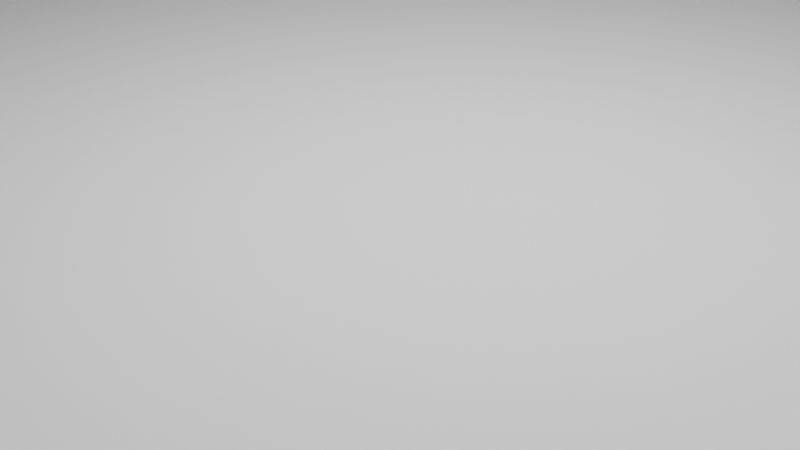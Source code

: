 # Source: cubes-sliding.blend  (saved by Blender 3.0.32; exported with 4.5.12 LTS)
import bpy
from mathutils import Matrix  # noqa: F401  (used for matrix-valued properties, if any)

bpy.ops.wm.read_factory_settings(use_empty=True)
scene = bpy.context.scene
scene.name = 'Scene'

# ---- collections
col_collection = bpy.data.collections.new('Collection'); scene.collection.children.link(col_collection)

# ---- materials (node trees are filled in below, after node groups)
mat_material = bpy.data.materials.new('Material')
mat_material.alpha_threshold = 0.0
mat_material.use_transparent_shadow = False
mat_material.line_color = (0.0, 0.0, 0.0, 1.0)

# ---- material node trees
mat_material.use_nodes = True; mat_material.node_tree.nodes.clear()
_N = mat_material.node_tree.nodes; _L = mat_material.node_tree.links
n0 = _N.new('ShaderNodeOutputMaterial'); n0.name = 'Material Output'; n0.location = (300, 300)
n1 = _N.new('ShaderNodeBsdfPrincipled'); n1.name = 'Principled BSDF'; n1.location = (10, 300)
n1.distribution = 'GGX'
n1.subsurface_method = 'RANDOM_WALK_SKIN'
n1.inputs[2].default_value = 0.4
n1.inputs[3].default_value = 1.45
n1.inputs[27].default_value = (0.0, 0.0, 0.0, 1.0)
n1.inputs[28].default_value = 1.0
_L.new(n1.outputs[0], n0.inputs[0])
n0.is_active_output = True

# ---- world
world_world = bpy.data.worlds.new('World'); scene.world = world_world
world_world.use_nodes = True; world_world.node_tree.nodes.clear()
_N = world_world.node_tree.nodes; _L = world_world.node_tree.links
n0 = _N.new('ShaderNodeOutputWorld'); n0.name = 'World Output'; n0.location = (300, 300)
n1 = _N.new('ShaderNodeBackground'); n1.name = 'Background'; n1.location = (10, 300)
n1.inputs[0].default_value = (0.05088, 0.05088, 0.05088, 1.0)
_L.new(n1.outputs[0], n0.inputs[0])
n0.is_active_output = True
world_world.color = (0.05088, 0.05088, 0.05088)
world_world.use_sun_shadow = False
world_world.sun_shadow_jitter_overblur = 0.0

# ---- cameras
cam_camera = bpy.data.cameras.new('Camera')
cam_camera.clip_end = 100.0
cam_camera.ortho_scale = 7.314

# ---- lights
light_light = bpy.data.lights.new('Light', 'POINT')
light_light.transmission_factor = 0.0
light_light.energy = 5000.0
light_light.shadow_soft_size = 0.1
light_light.shadow_maximum_resolution = 0.006
light_light.use_absolute_resolution = True

# ---- meshes
me_cube = bpy.data.meshes.new('Cube')
me_cube.from_pydata([(1.0, 1.0, 1.0), (1.0, 1.0, -1.0), (1.0, -1.0, 1.0), (1.0, -1.0, -1.0), (-1.0, 1.0, 1.0), (-1.0, 1.0, -1.0), (-1.0, -1.0, 1.0), (-1.0, -1.0, -1.0)], [], [(0, 4, 6, 2), (3, 2, 6, 7), (7, 6, 4, 5), (5, 1, 3, 7), (1, 0, 2, 3), (5, 4, 0, 1)])
_uv = me_cube.uv_layers.new(name='UVMap')
_uv.uv.foreach_set('vector', [0.625, 0.5, 0.875, 0.5, 0.875, 0.75, 0.625, 0.75, 0.375, 0.75, 0.625, 0.75, 0.625, 1.0, 0.375, 1.0, 0.375, 0.0, 0.625, 0.0, 0.625, 0.25, 0.375, 0.25, 0.125, 0.5, 0.375, 0.5, 0.375, 0.75, 0.125, 0.75, 0.375, 0.5, 0.625, 0.5, 0.625, 0.75, 0.375, 0.75, 0.375, 0.25, 0.625, 0.25, 0.625, 0.5, 0.375, 0.5])
me_cube.materials.append(mat_material)
me_cube.use_remesh_preserve_volume = False
me_cube.use_remesh_preserve_attributes = False
me_cube.use_mirror_vertex_groups = False
me_cube.update()
me_plane = bpy.data.meshes.new('Plane')
me_plane.from_pydata([(-14.3, -14.3, 0.0), (14.3, -14.3, 4.906), (-14.3, 14.3, 0.0), (14.3, 14.3, 4.906), (-14.3, 10.75, 0.0), (14.3, 10.75, 4.906), (-14.3, 8.431, 0.0), (14.3, 8.431, 4.906), (0.0, -14.3, 0.0), (0.0, 14.3, 0.0), (0.0, 10.75, 0.0), (0.0, 8.431, 0.0), (12.36, -14.3, 0.0), (12.36, 14.3, 0.0), (12.36, 10.75, 0.0), (12.36, 8.431, 0.0), (13.33, -14.3, 4.906), (13.33, 14.3, 4.906), (13.33, 10.75, 4.906), (13.33, 8.431, 4.906)], [], [(18, 5, 3, 17), (19, 7, 5, 18), (16, 1, 7, 19), (0, 8, 11, 6), (6, 11, 10, 4), (4, 10, 9, 2), (8, 12, 15, 11), (11, 15, 14, 10), (10, 14, 13, 9), (12, 16, 19, 15), (15, 19, 18, 14), (14, 18, 17, 13)])
_uv = me_plane.uv_layers.new(name='UVMap')
_uv.uv.foreach_set('vector', [0.9662, 0.876, 1.0, 0.876, 1.0, 1.0, 0.9662, 1.0, 0.9662, 0.7949, 1.0, 0.7949, 1.0, 0.876, 0.9662, 0.876, 0.9662, 0.0, 1.0, 0.0, 1.0, 0.7949, 0.9662, 0.7949, 0.0, 0.0, 0.5, 0.0, 0.5, 0.7949, 0.0, 0.7949, 0.0, 0.7949, 0.5, 0.7949, 0.5, 0.876, 0.0, 0.876, 0.0, 0.876, 0.5, 0.876, 0.5, 1.0, 0.0, 1.0, 0.5, 0.0, 0.9325, 0.0, 0.9325, 0.7949, 0.5, 0.7949, 0.5, 0.7949, 0.9325, 0.7949, 0.9325, 0.876, 0.5, 0.876, 0.5, 0.876, 0.9325, 0.876, 0.9325, 1.0, 0.5, 1.0, 0.9325, 0.0, 0.9662, 0.0, 0.9662, 0.7949, 0.9325, 0.7949, 0.9325, 0.7949, 0.9662, 0.7949, 0.9662, 0.876, 0.9325, 0.876, 0.9325, 0.876, 0.9662, 0.876, 0.9662, 1.0, 0.9325, 1.0])
me_plane.use_remesh_fix_poles = True
me_plane.use_remesh_preserve_attributes = False
me_plane.update()
me_cube_001 = bpy.data.meshes.new('Cube.001')
me_cube_001.from_pydata([(1.0, 1.0, 1.0), (1.0, 1.0, -1.0), (1.0, -1.0, 1.0), (1.0, -1.0, -1.0), (-1.0, 1.0, 1.0), (-1.0, 1.0, -1.0), (-1.0, -1.0, 1.0), (-1.0, -1.0, -1.0)], [], [(0, 4, 6, 2), (3, 2, 6, 7), (7, 6, 4, 5), (5, 1, 3, 7), (1, 0, 2, 3), (5, 4, 0, 1)])
_uv = me_cube_001.uv_layers.new(name='UVMap')
_uv.uv.foreach_set('vector', [0.625, 0.5, 0.875, 0.5, 0.875, 0.75, 0.625, 0.75, 0.375, 0.75, 0.625, 0.75, 0.625, 1.0, 0.375, 1.0, 0.375, 0.0, 0.625, 0.0, 0.625, 0.25, 0.375, 0.25, 0.125, 0.5, 0.375, 0.5, 0.375, 0.75, 0.125, 0.75, 0.375, 0.5, 0.625, 0.5, 0.625, 0.75, 0.375, 0.75, 0.375, 0.25, 0.625, 0.25, 0.625, 0.5, 0.375, 0.5])
me_cube_001.materials.append(mat_material)
me_cube_001.use_remesh_preserve_volume = False
me_cube_001.use_remesh_preserve_attributes = False
me_cube_001.use_mirror_vertex_groups = False
me_cube_001.update()
me_cube_002 = bpy.data.meshes.new('Cube.002')
me_cube_002.from_pydata([(1.0, 1.0, 1.0), (1.0, 1.0, -1.0), (1.0, -1.0, 1.0), (1.0, -1.0, -1.0), (-1.0, 1.0, 1.0), (-1.0, 1.0, -1.0), (-1.0, -1.0, 1.0), (-1.0, -1.0, -1.0)], [], [(0, 4, 6, 2), (3, 2, 6, 7), (7, 6, 4, 5), (5, 1, 3, 7), (1, 0, 2, 3), (5, 4, 0, 1)])
_uv = me_cube_002.uv_layers.new(name='UVMap')
_uv.uv.foreach_set('vector', [0.625, 0.5, 0.875, 0.5, 0.875, 0.75, 0.625, 0.75, 0.375, 0.75, 0.625, 0.75, 0.625, 1.0, 0.375, 1.0, 0.375, 0.0, 0.625, 0.0, 0.625, 0.25, 0.375, 0.25, 0.125, 0.5, 0.375, 0.5, 0.375, 0.75, 0.125, 0.75, 0.375, 0.5, 0.625, 0.5, 0.625, 0.75, 0.375, 0.75, 0.375, 0.25, 0.625, 0.25, 0.625, 0.5, 0.375, 0.5])
me_cube_002.materials.append(mat_material)
me_cube_002.use_remesh_preserve_volume = False
me_cube_002.use_remesh_preserve_attributes = False
me_cube_002.use_mirror_vertex_groups = False
me_cube_002.update()
me_cube_003 = bpy.data.meshes.new('Cube.003')
me_cube_003.from_pydata([(1.0, 1.0, 1.0), (1.0, 1.0, -1.0), (1.0, -1.0, 1.0), (1.0, -1.0, -1.0), (-1.0, 1.0, 1.0), (-1.0, 1.0, -1.0), (-1.0, -1.0, 1.0), (-1.0, -1.0, -1.0)], [], [(0, 4, 6, 2), (3, 2, 6, 7), (7, 6, 4, 5), (5, 1, 3, 7), (1, 0, 2, 3), (5, 4, 0, 1)])
_uv = me_cube_003.uv_layers.new(name='UVMap')
_uv.uv.foreach_set('vector', [0.625, 0.5, 0.875, 0.5, 0.875, 0.75, 0.625, 0.75, 0.375, 0.75, 0.625, 0.75, 0.625, 1.0, 0.375, 1.0, 0.375, 0.0, 0.625, 0.0, 0.625, 0.25, 0.375, 0.25, 0.125, 0.5, 0.375, 0.5, 0.375, 0.75, 0.125, 0.75, 0.375, 0.5, 0.625, 0.5, 0.625, 0.75, 0.375, 0.75, 0.375, 0.25, 0.625, 0.25, 0.625, 0.5, 0.375, 0.5])
me_cube_003.materials.append(mat_material)
me_cube_003.use_remesh_preserve_volume = False
me_cube_003.use_remesh_preserve_attributes = False
me_cube_003.use_mirror_vertex_groups = False
me_cube_003.update()
me_cube_004 = bpy.data.meshes.new('Cube.004')
me_cube_004.from_pydata([(1.0, 1.0, 1.0), (1.0, 1.0, -1.0), (1.0, -1.0, 1.0), (1.0, -1.0, -1.0), (-1.0, 1.0, 1.0), (-1.0, 1.0, -1.0), (-1.0, -1.0, 1.0), (-1.0, -1.0, -1.0)], [], [(0, 4, 6, 2), (3, 2, 6, 7), (7, 6, 4, 5), (5, 1, 3, 7), (1, 0, 2, 3), (5, 4, 0, 1)])
_uv = me_cube_004.uv_layers.new(name='UVMap')
_uv.uv.foreach_set('vector', [0.625, 0.5, 0.875, 0.5, 0.875, 0.75, 0.625, 0.75, 0.375, 0.75, 0.625, 0.75, 0.625, 1.0, 0.375, 1.0, 0.375, 0.0, 0.625, 0.0, 0.625, 0.25, 0.375, 0.25, 0.125, 0.5, 0.375, 0.5, 0.375, 0.75, 0.125, 0.75, 0.375, 0.5, 0.625, 0.5, 0.625, 0.75, 0.375, 0.75, 0.375, 0.25, 0.625, 0.25, 0.625, 0.5, 0.375, 0.5])
me_cube_004.materials.append(mat_material)
me_cube_004.use_remesh_preserve_volume = False
me_cube_004.use_remesh_preserve_attributes = False
me_cube_004.use_mirror_vertex_groups = False
me_cube_004.update()
me_cube_005 = bpy.data.meshes.new('Cube.005')
me_cube_005.from_pydata([(1.0, 1.0, 1.0), (1.0, 1.0, -1.0), (1.0, -1.0, 1.0), (1.0, -1.0, -1.0), (-1.0, 1.0, 1.0), (-1.0, 1.0, -1.0), (-1.0, -1.0, 1.0), (-1.0, -1.0, -1.0)], [], [(0, 4, 6, 2), (3, 2, 6, 7), (7, 6, 4, 5), (5, 1, 3, 7), (1, 0, 2, 3), (5, 4, 0, 1)])
_uv = me_cube_005.uv_layers.new(name='UVMap')
_uv.uv.foreach_set('vector', [0.625, 0.5, 0.875, 0.5, 0.875, 0.75, 0.625, 0.75, 0.375, 0.75, 0.625, 0.75, 0.625, 1.0, 0.375, 1.0, 0.375, 0.0, 0.625, 0.0, 0.625, 0.25, 0.375, 0.25, 0.125, 0.5, 0.375, 0.5, 0.375, 0.75, 0.125, 0.75, 0.375, 0.5, 0.625, 0.5, 0.625, 0.75, 0.375, 0.75, 0.375, 0.25, 0.625, 0.25, 0.625, 0.5, 0.375, 0.5])
me_cube_005.materials.append(mat_material)
me_cube_005.use_remesh_preserve_volume = False
me_cube_005.use_remesh_preserve_attributes = False
me_cube_005.use_mirror_vertex_groups = False
me_cube_005.update()
me_cube_006 = bpy.data.meshes.new('Cube.006')
me_cube_006.from_pydata([(1.0, 1.0, 1.0), (1.0, 1.0, -1.0), (1.0, -1.0, 1.0), (1.0, -1.0, -1.0), (-1.0, 1.0, 1.0), (-1.0, 1.0, -1.0), (-1.0, -1.0, 1.0), (-1.0, -1.0, -1.0)], [], [(0, 4, 6, 2), (3, 2, 6, 7), (7, 6, 4, 5), (5, 1, 3, 7), (1, 0, 2, 3), (5, 4, 0, 1)])
_uv = me_cube_006.uv_layers.new(name='UVMap')
_uv.uv.foreach_set('vector', [0.625, 0.5, 0.875, 0.5, 0.875, 0.75, 0.625, 0.75, 0.375, 0.75, 0.625, 0.75, 0.625, 1.0, 0.375, 1.0, 0.375, 0.0, 0.625, 0.0, 0.625, 0.25, 0.375, 0.25, 0.125, 0.5, 0.375, 0.5, 0.375, 0.75, 0.125, 0.75, 0.375, 0.5, 0.625, 0.5, 0.625, 0.75, 0.375, 0.75, 0.375, 0.25, 0.625, 0.25, 0.625, 0.5, 0.375, 0.5])
me_cube_006.materials.append(mat_material)
me_cube_006.use_remesh_preserve_volume = False
me_cube_006.use_remesh_preserve_attributes = False
me_cube_006.use_mirror_vertex_groups = False
me_cube_006.update()
me_cube_007 = bpy.data.meshes.new('Cube.007')
me_cube_007.from_pydata([(1.0, 1.0, 1.0), (1.0, 1.0, -1.0), (1.0, -1.0, 1.0), (1.0, -1.0, -1.0), (-1.0, 1.0, 1.0), (-1.0, 1.0, -1.0), (-1.0, -1.0, 1.0), (-1.0, -1.0, -1.0)], [], [(0, 4, 6, 2), (3, 2, 6, 7), (7, 6, 4, 5), (5, 1, 3, 7), (1, 0, 2, 3), (5, 4, 0, 1)])
_uv = me_cube_007.uv_layers.new(name='UVMap')
_uv.uv.foreach_set('vector', [0.625, 0.5, 0.875, 0.5, 0.875, 0.75, 0.625, 0.75, 0.375, 0.75, 0.625, 0.75, 0.625, 1.0, 0.375, 1.0, 0.375, 0.0, 0.625, 0.0, 0.625, 0.25, 0.375, 0.25, 0.125, 0.5, 0.375, 0.5, 0.375, 0.75, 0.125, 0.75, 0.375, 0.5, 0.625, 0.5, 0.625, 0.75, 0.375, 0.75, 0.375, 0.25, 0.625, 0.25, 0.625, 0.5, 0.375, 0.5])
me_cube_007.materials.append(mat_material)
me_cube_007.use_remesh_preserve_volume = False
me_cube_007.use_remesh_preserve_attributes = False
me_cube_007.use_mirror_vertex_groups = False
me_cube_007.update()
me_cube_008 = bpy.data.meshes.new('Cube.008')
me_cube_008.from_pydata([(1.0, 1.0, 1.0), (1.0, 1.0, -1.0), (1.0, -1.0, 1.0), (1.0, -1.0, -1.0), (-1.0, 1.0, 1.0), (-1.0, 1.0, -1.0), (-1.0, -1.0, 1.0), (-1.0, -1.0, -1.0)], [], [(0, 4, 6, 2), (3, 2, 6, 7), (7, 6, 4, 5), (5, 1, 3, 7), (1, 0, 2, 3), (5, 4, 0, 1)])
_uv = me_cube_008.uv_layers.new(name='UVMap')
_uv.uv.foreach_set('vector', [0.625, 0.5, 0.875, 0.5, 0.875, 0.75, 0.625, 0.75, 0.375, 0.75, 0.625, 0.75, 0.625, 1.0, 0.375, 1.0, 0.375, 0.0, 0.625, 0.0, 0.625, 0.25, 0.375, 0.25, 0.125, 0.5, 0.375, 0.5, 0.375, 0.75, 0.125, 0.75, 0.375, 0.5, 0.625, 0.5, 0.625, 0.75, 0.375, 0.75, 0.375, 0.25, 0.625, 0.25, 0.625, 0.5, 0.375, 0.5])
me_cube_008.materials.append(mat_material)
me_cube_008.use_remesh_preserve_volume = False
me_cube_008.use_remesh_preserve_attributes = False
me_cube_008.use_mirror_vertex_groups = False
me_cube_008.update()
me_cube_009 = bpy.data.meshes.new('Cube.009')
me_cube_009.from_pydata([(1.0, 1.0, 1.0), (1.0, 1.0, -1.0), (1.0, -1.0, 1.0), (1.0, -1.0, -1.0), (-1.0, 1.0, 1.0), (-1.0, 1.0, -1.0), (-1.0, -1.0, 1.0), (-1.0, -1.0, -1.0)], [], [(0, 4, 6, 2), (3, 2, 6, 7), (7, 6, 4, 5), (5, 1, 3, 7), (1, 0, 2, 3), (5, 4, 0, 1)])
_uv = me_cube_009.uv_layers.new(name='UVMap')
_uv.uv.foreach_set('vector', [0.625, 0.5, 0.875, 0.5, 0.875, 0.75, 0.625, 0.75, 0.375, 0.75, 0.625, 0.75, 0.625, 1.0, 0.375, 1.0, 0.375, 0.0, 0.625, 0.0, 0.625, 0.25, 0.375, 0.25, 0.125, 0.5, 0.375, 0.5, 0.375, 0.75, 0.125, 0.75, 0.375, 0.5, 0.625, 0.5, 0.625, 0.75, 0.375, 0.75, 0.375, 0.25, 0.625, 0.25, 0.625, 0.5, 0.375, 0.5])
me_cube_009.materials.append(mat_material)
me_cube_009.use_remesh_preserve_volume = False
me_cube_009.use_remesh_preserve_attributes = False
me_cube_009.use_mirror_vertex_groups = False
me_cube_009.update()
me_cube_010 = bpy.data.meshes.new('Cube.010')
me_cube_010.from_pydata([(1.0, 1.0, 1.0), (1.0, 1.0, -1.0), (1.0, -1.0, 1.0), (1.0, -1.0, -1.0), (-1.0, 1.0, 1.0), (-1.0, 1.0, -1.0), (-1.0, -1.0, 1.0), (-1.0, -1.0, -1.0)], [], [(0, 4, 6, 2), (3, 2, 6, 7), (7, 6, 4, 5), (5, 1, 3, 7), (1, 0, 2, 3), (5, 4, 0, 1)])
_uv = me_cube_010.uv_layers.new(name='UVMap')
_uv.uv.foreach_set('vector', [0.625, 0.5, 0.875, 0.5, 0.875, 0.75, 0.625, 0.75, 0.375, 0.75, 0.625, 0.75, 0.625, 1.0, 0.375, 1.0, 0.375, 0.0, 0.625, 0.0, 0.625, 0.25, 0.375, 0.25, 0.125, 0.5, 0.375, 0.5, 0.375, 0.75, 0.125, 0.75, 0.375, 0.5, 0.625, 0.5, 0.625, 0.75, 0.375, 0.75, 0.375, 0.25, 0.625, 0.25, 0.625, 0.5, 0.375, 0.5])
me_cube_010.materials.append(mat_material)
me_cube_010.use_remesh_preserve_volume = False
me_cube_010.use_remesh_preserve_attributes = False
me_cube_010.use_mirror_vertex_groups = False
me_cube_010.update()
me_cube_011 = bpy.data.meshes.new('Cube.011')
me_cube_011.from_pydata([(1.0, 1.0, 1.0), (1.0, 1.0, -1.0), (1.0, -1.0, 1.0), (1.0, -1.0, -1.0), (-1.0, 1.0, 1.0), (-1.0, 1.0, -1.0), (-1.0, -1.0, 1.0), (-1.0, -1.0, -1.0)], [], [(0, 4, 6, 2), (3, 2, 6, 7), (7, 6, 4, 5), (5, 1, 3, 7), (1, 0, 2, 3), (5, 4, 0, 1)])
_uv = me_cube_011.uv_layers.new(name='UVMap')
_uv.uv.foreach_set('vector', [0.625, 0.5, 0.875, 0.5, 0.875, 0.75, 0.625, 0.75, 0.375, 0.75, 0.625, 0.75, 0.625, 1.0, 0.375, 1.0, 0.375, 0.0, 0.625, 0.0, 0.625, 0.25, 0.375, 0.25, 0.125, 0.5, 0.375, 0.5, 0.375, 0.75, 0.125, 0.75, 0.375, 0.5, 0.625, 0.5, 0.625, 0.75, 0.375, 0.75, 0.375, 0.25, 0.625, 0.25, 0.625, 0.5, 0.375, 0.5])
me_cube_011.materials.append(mat_material)
me_cube_011.use_remesh_preserve_volume = False
me_cube_011.use_remesh_preserve_attributes = False
me_cube_011.use_mirror_vertex_groups = False
me_cube_011.update()
me_cube_012 = bpy.data.meshes.new('Cube.012')
me_cube_012.from_pydata([(1.0, 1.0, 1.0), (1.0, 1.0, -1.0), (1.0, -1.0, 1.0), (1.0, -1.0, -1.0), (-1.0, 1.0, 1.0), (-1.0, 1.0, -1.0), (-1.0, -1.0, 1.0), (-1.0, -1.0, -1.0)], [], [(0, 4, 6, 2), (3, 2, 6, 7), (7, 6, 4, 5), (5, 1, 3, 7), (1, 0, 2, 3), (5, 4, 0, 1)])
_uv = me_cube_012.uv_layers.new(name='UVMap')
_uv.uv.foreach_set('vector', [0.625, 0.5, 0.875, 0.5, 0.875, 0.75, 0.625, 0.75, 0.375, 0.75, 0.625, 0.75, 0.625, 1.0, 0.375, 1.0, 0.375, 0.0, 0.625, 0.0, 0.625, 0.25, 0.375, 0.25, 0.125, 0.5, 0.375, 0.5, 0.375, 0.75, 0.125, 0.75, 0.375, 0.5, 0.625, 0.5, 0.625, 0.75, 0.375, 0.75, 0.375, 0.25, 0.625, 0.25, 0.625, 0.5, 0.375, 0.5])
me_cube_012.materials.append(mat_material)
me_cube_012.use_remesh_preserve_volume = False
me_cube_012.use_remesh_preserve_attributes = False
me_cube_012.use_mirror_vertex_groups = False
me_cube_012.update()
me_cube_013 = bpy.data.meshes.new('Cube.013')
me_cube_013.from_pydata([(1.0, 1.0, 1.0), (1.0, 1.0, -1.0), (1.0, -1.0, 1.0), (1.0, -1.0, -1.0), (-1.0, 1.0, 1.0), (-1.0, 1.0, -1.0), (-1.0, -1.0, 1.0), (-1.0, -1.0, -1.0)], [], [(0, 4, 6, 2), (3, 2, 6, 7), (7, 6, 4, 5), (5, 1, 3, 7), (1, 0, 2, 3), (5, 4, 0, 1)])
_uv = me_cube_013.uv_layers.new(name='UVMap')
_uv.uv.foreach_set('vector', [0.625, 0.5, 0.875, 0.5, 0.875, 0.75, 0.625, 0.75, 0.375, 0.75, 0.625, 0.75, 0.625, 1.0, 0.375, 1.0, 0.375, 0.0, 0.625, 0.0, 0.625, 0.25, 0.375, 0.25, 0.125, 0.5, 0.375, 0.5, 0.375, 0.75, 0.125, 0.75, 0.375, 0.5, 0.625, 0.5, 0.625, 0.75, 0.375, 0.75, 0.375, 0.25, 0.625, 0.25, 0.625, 0.5, 0.375, 0.5])
me_cube_013.materials.append(mat_material)
me_cube_013.use_remesh_preserve_volume = False
me_cube_013.use_remesh_preserve_attributes = False
me_cube_013.use_mirror_vertex_groups = False
me_cube_013.update()
me_cube_014 = bpy.data.meshes.new('Cube.014')
me_cube_014.from_pydata([(1.0, 1.0, 1.0), (1.0, 1.0, -1.0), (1.0, -1.0, 1.0), (1.0, -1.0, -1.0), (-1.0, 1.0, 1.0), (-1.0, 1.0, -1.0), (-1.0, -1.0, 1.0), (-1.0, -1.0, -1.0)], [], [(0, 4, 6, 2), (3, 2, 6, 7), (7, 6, 4, 5), (5, 1, 3, 7), (1, 0, 2, 3), (5, 4, 0, 1)])
_uv = me_cube_014.uv_layers.new(name='UVMap')
_uv.uv.foreach_set('vector', [0.625, 0.5, 0.875, 0.5, 0.875, 0.75, 0.625, 0.75, 0.375, 0.75, 0.625, 0.75, 0.625, 1.0, 0.375, 1.0, 0.375, 0.0, 0.625, 0.0, 0.625, 0.25, 0.375, 0.25, 0.125, 0.5, 0.375, 0.5, 0.375, 0.75, 0.125, 0.75, 0.375, 0.5, 0.625, 0.5, 0.625, 0.75, 0.375, 0.75, 0.375, 0.25, 0.625, 0.25, 0.625, 0.5, 0.375, 0.5])
me_cube_014.materials.append(mat_material)
me_cube_014.use_remesh_preserve_volume = False
me_cube_014.use_remesh_preserve_attributes = False
me_cube_014.use_mirror_vertex_groups = False
me_cube_014.update()
me_cube_015 = bpy.data.meshes.new('Cube.015')
me_cube_015.from_pydata([(1.0, 1.0, 1.0), (1.0, 1.0, -1.0), (1.0, -1.0, 1.0), (1.0, -1.0, -1.0), (-1.0, 1.0, 1.0), (-1.0, 1.0, -1.0), (-1.0, -1.0, 1.0), (-1.0, -1.0, -1.0)], [], [(0, 4, 6, 2), (3, 2, 6, 7), (7, 6, 4, 5), (5, 1, 3, 7), (1, 0, 2, 3), (5, 4, 0, 1)])
_uv = me_cube_015.uv_layers.new(name='UVMap')
_uv.uv.foreach_set('vector', [0.625, 0.5, 0.875, 0.5, 0.875, 0.75, 0.625, 0.75, 0.375, 0.75, 0.625, 0.75, 0.625, 1.0, 0.375, 1.0, 0.375, 0.0, 0.625, 0.0, 0.625, 0.25, 0.375, 0.25, 0.125, 0.5, 0.375, 0.5, 0.375, 0.75, 0.125, 0.75, 0.375, 0.5, 0.625, 0.5, 0.625, 0.75, 0.375, 0.75, 0.375, 0.25, 0.625, 0.25, 0.625, 0.5, 0.375, 0.5])
me_cube_015.materials.append(mat_material)
me_cube_015.use_remesh_preserve_volume = False
me_cube_015.use_remesh_preserve_attributes = False
me_cube_015.use_mirror_vertex_groups = False
me_cube_015.update()
me_cube_016 = bpy.data.meshes.new('Cube.016')
me_cube_016.from_pydata([(1.0, 1.0, 1.0), (1.0, 1.0, -1.0), (1.0, -1.0, 1.0), (1.0, -1.0, -1.0), (-1.0, 1.0, 1.0), (-1.0, 1.0, -1.0), (-1.0, -1.0, 1.0), (-1.0, -1.0, -1.0)], [], [(0, 4, 6, 2), (3, 2, 6, 7), (7, 6, 4, 5), (5, 1, 3, 7), (1, 0, 2, 3), (5, 4, 0, 1)])
_uv = me_cube_016.uv_layers.new(name='UVMap')
_uv.uv.foreach_set('vector', [0.625, 0.5, 0.875, 0.5, 0.875, 0.75, 0.625, 0.75, 0.375, 0.75, 0.625, 0.75, 0.625, 1.0, 0.375, 1.0, 0.375, 0.0, 0.625, 0.0, 0.625, 0.25, 0.375, 0.25, 0.125, 0.5, 0.375, 0.5, 0.375, 0.75, 0.125, 0.75, 0.375, 0.5, 0.625, 0.5, 0.625, 0.75, 0.375, 0.75, 0.375, 0.25, 0.625, 0.25, 0.625, 0.5, 0.375, 0.5])
me_cube_016.materials.append(mat_material)
me_cube_016.use_remesh_preserve_volume = False
me_cube_016.use_remesh_preserve_attributes = False
me_cube_016.use_mirror_vertex_groups = False
me_cube_016.update()
me_cube_017 = bpy.data.meshes.new('Cube.017')
me_cube_017.from_pydata([(1.0, 1.0, 1.0), (1.0, 1.0, -1.0), (1.0, -1.0, 1.0), (1.0, -1.0, -1.0), (-1.0, 1.0, 1.0), (-1.0, 1.0, -1.0), (-1.0, -1.0, 1.0), (-1.0, -1.0, -1.0)], [], [(0, 4, 6, 2), (3, 2, 6, 7), (7, 6, 4, 5), (5, 1, 3, 7), (1, 0, 2, 3), (5, 4, 0, 1)])
_uv = me_cube_017.uv_layers.new(name='UVMap')
_uv.uv.foreach_set('vector', [0.625, 0.5, 0.875, 0.5, 0.875, 0.75, 0.625, 0.75, 0.375, 0.75, 0.625, 0.75, 0.625, 1.0, 0.375, 1.0, 0.375, 0.0, 0.625, 0.0, 0.625, 0.25, 0.375, 0.25, 0.125, 0.5, 0.375, 0.5, 0.375, 0.75, 0.125, 0.75, 0.375, 0.5, 0.625, 0.5, 0.625, 0.75, 0.375, 0.75, 0.375, 0.25, 0.625, 0.25, 0.625, 0.5, 0.375, 0.5])
me_cube_017.materials.append(mat_material)
me_cube_017.use_remesh_preserve_volume = False
me_cube_017.use_remesh_preserve_attributes = False
me_cube_017.use_mirror_vertex_groups = False
me_cube_017.update()
me_cube_018 = bpy.data.meshes.new('Cube.018')
me_cube_018.from_pydata([(1.0, 1.0, 1.0), (1.0, 1.0, -1.0), (1.0, -1.0, 1.0), (1.0, -1.0, -1.0), (-1.0, 1.0, 1.0), (-1.0, 1.0, -1.0), (-1.0, -1.0, 1.0), (-1.0, -1.0, -1.0)], [], [(0, 4, 6, 2), (3, 2, 6, 7), (7, 6, 4, 5), (5, 1, 3, 7), (1, 0, 2, 3), (5, 4, 0, 1)])
_uv = me_cube_018.uv_layers.new(name='UVMap')
_uv.uv.foreach_set('vector', [0.625, 0.5, 0.875, 0.5, 0.875, 0.75, 0.625, 0.75, 0.375, 0.75, 0.625, 0.75, 0.625, 1.0, 0.375, 1.0, 0.375, 0.0, 0.625, 0.0, 0.625, 0.25, 0.375, 0.25, 0.125, 0.5, 0.375, 0.5, 0.375, 0.75, 0.125, 0.75, 0.375, 0.5, 0.625, 0.5, 0.625, 0.75, 0.375, 0.75, 0.375, 0.25, 0.625, 0.25, 0.625, 0.5, 0.375, 0.5])
me_cube_018.materials.append(mat_material)
me_cube_018.use_remesh_preserve_volume = False
me_cube_018.use_remesh_preserve_attributes = False
me_cube_018.use_mirror_vertex_groups = False
me_cube_018.update()
me_cube_019 = bpy.data.meshes.new('Cube.019')
me_cube_019.from_pydata([(1.0, 1.0, 1.0), (1.0, 1.0, -1.0), (1.0, -1.0, 1.0), (1.0, -1.0, -1.0), (-1.0, 1.0, 1.0), (-1.0, 1.0, -1.0), (-1.0, -1.0, 1.0), (-1.0, -1.0, -1.0)], [], [(0, 4, 6, 2), (3, 2, 6, 7), (7, 6, 4, 5), (5, 1, 3, 7), (1, 0, 2, 3), (5, 4, 0, 1)])
_uv = me_cube_019.uv_layers.new(name='UVMap')
_uv.uv.foreach_set('vector', [0.625, 0.5, 0.875, 0.5, 0.875, 0.75, 0.625, 0.75, 0.375, 0.75, 0.625, 0.75, 0.625, 1.0, 0.375, 1.0, 0.375, 0.0, 0.625, 0.0, 0.625, 0.25, 0.375, 0.25, 0.125, 0.5, 0.375, 0.5, 0.375, 0.75, 0.125, 0.75, 0.375, 0.5, 0.625, 0.5, 0.625, 0.75, 0.375, 0.75, 0.375, 0.25, 0.625, 0.25, 0.625, 0.5, 0.375, 0.5])
me_cube_019.materials.append(mat_material)
me_cube_019.use_remesh_preserve_volume = False
me_cube_019.use_remesh_preserve_attributes = False
me_cube_019.use_mirror_vertex_groups = False
me_cube_019.update()
me_cube_020 = bpy.data.meshes.new('Cube.020')
me_cube_020.from_pydata([(1.0, 1.0, 1.0), (1.0, 1.0, -1.0), (1.0, -1.0, 1.0), (1.0, -1.0, -1.0), (-1.0, 1.0, 1.0), (-1.0, 1.0, -1.0), (-1.0, -1.0, 1.0), (-1.0, -1.0, -1.0)], [], [(0, 4, 6, 2), (3, 2, 6, 7), (7, 6, 4, 5), (5, 1, 3, 7), (1, 0, 2, 3), (5, 4, 0, 1)])
_uv = me_cube_020.uv_layers.new(name='UVMap')
_uv.uv.foreach_set('vector', [0.625, 0.5, 0.875, 0.5, 0.875, 0.75, 0.625, 0.75, 0.375, 0.75, 0.625, 0.75, 0.625, 1.0, 0.375, 1.0, 0.375, 0.0, 0.625, 0.0, 0.625, 0.25, 0.375, 0.25, 0.125, 0.5, 0.375, 0.5, 0.375, 0.75, 0.125, 0.75, 0.375, 0.5, 0.625, 0.5, 0.625, 0.75, 0.375, 0.75, 0.375, 0.25, 0.625, 0.25, 0.625, 0.5, 0.375, 0.5])
me_cube_020.materials.append(mat_material)
me_cube_020.use_remesh_preserve_volume = False
me_cube_020.use_remesh_preserve_attributes = False
me_cube_020.use_mirror_vertex_groups = False
me_cube_020.update()
me_cube_021 = bpy.data.meshes.new('Cube.021')
me_cube_021.from_pydata([(1.0, 1.0, 1.0), (1.0, 1.0, -1.0), (1.0, -1.0, 1.0), (1.0, -1.0, -1.0), (-1.0, 1.0, 1.0), (-1.0, 1.0, -1.0), (-1.0, -1.0, 1.0), (-1.0, -1.0, -1.0)], [], [(0, 4, 6, 2), (3, 2, 6, 7), (7, 6, 4, 5), (5, 1, 3, 7), (1, 0, 2, 3), (5, 4, 0, 1)])
_uv = me_cube_021.uv_layers.new(name='UVMap')
_uv.uv.foreach_set('vector', [0.625, 0.5, 0.875, 0.5, 0.875, 0.75, 0.625, 0.75, 0.375, 0.75, 0.625, 0.75, 0.625, 1.0, 0.375, 1.0, 0.375, 0.0, 0.625, 0.0, 0.625, 0.25, 0.375, 0.25, 0.125, 0.5, 0.375, 0.5, 0.375, 0.75, 0.125, 0.75, 0.375, 0.5, 0.625, 0.5, 0.625, 0.75, 0.375, 0.75, 0.375, 0.25, 0.625, 0.25, 0.625, 0.5, 0.375, 0.5])
me_cube_021.materials.append(mat_material)
me_cube_021.use_remesh_preserve_volume = False
me_cube_021.use_remesh_preserve_attributes = False
me_cube_021.use_mirror_vertex_groups = False
me_cube_021.update()
me_cube_022 = bpy.data.meshes.new('Cube.022')
me_cube_022.from_pydata([(1.0, 1.0, 1.0), (1.0, 1.0, -1.0), (1.0, -1.0, 1.0), (1.0, -1.0, -1.0), (-1.0, 1.0, 1.0), (-1.0, 1.0, -1.0), (-1.0, -1.0, 1.0), (-1.0, -1.0, -1.0)], [], [(0, 4, 6, 2), (3, 2, 6, 7), (7, 6, 4, 5), (5, 1, 3, 7), (1, 0, 2, 3), (5, 4, 0, 1)])
_uv = me_cube_022.uv_layers.new(name='UVMap')
_uv.uv.foreach_set('vector', [0.625, 0.5, 0.875, 0.5, 0.875, 0.75, 0.625, 0.75, 0.375, 0.75, 0.625, 0.75, 0.625, 1.0, 0.375, 1.0, 0.375, 0.0, 0.625, 0.0, 0.625, 0.25, 0.375, 0.25, 0.125, 0.5, 0.375, 0.5, 0.375, 0.75, 0.125, 0.75, 0.375, 0.5, 0.625, 0.5, 0.625, 0.75, 0.375, 0.75, 0.375, 0.25, 0.625, 0.25, 0.625, 0.5, 0.375, 0.5])
me_cube_022.materials.append(mat_material)
me_cube_022.use_remesh_preserve_volume = False
me_cube_022.use_remesh_preserve_attributes = False
me_cube_022.use_mirror_vertex_groups = False
me_cube_022.update()
me_cube_023 = bpy.data.meshes.new('Cube.023')
me_cube_023.from_pydata([(1.0, 1.0, 1.0), (1.0, 1.0, -1.0), (1.0, -1.0, 1.0), (1.0, -1.0, -1.0), (-1.0, 1.0, 1.0), (-1.0, 1.0, -1.0), (-1.0, -1.0, 1.0), (-1.0, -1.0, -1.0)], [], [(0, 4, 6, 2), (3, 2, 6, 7), (7, 6, 4, 5), (5, 1, 3, 7), (1, 0, 2, 3), (5, 4, 0, 1)])
_uv = me_cube_023.uv_layers.new(name='UVMap')
_uv.uv.foreach_set('vector', [0.625, 0.5, 0.875, 0.5, 0.875, 0.75, 0.625, 0.75, 0.375, 0.75, 0.625, 0.75, 0.625, 1.0, 0.375, 1.0, 0.375, 0.0, 0.625, 0.0, 0.625, 0.25, 0.375, 0.25, 0.125, 0.5, 0.375, 0.5, 0.375, 0.75, 0.125, 0.75, 0.375, 0.5, 0.625, 0.5, 0.625, 0.75, 0.375, 0.75, 0.375, 0.25, 0.625, 0.25, 0.625, 0.5, 0.375, 0.5])
me_cube_023.materials.append(mat_material)
me_cube_023.use_remesh_preserve_volume = False
me_cube_023.use_remesh_preserve_attributes = False
me_cube_023.use_mirror_vertex_groups = False
me_cube_023.update()
me_circle = bpy.data.meshes.new('Circle')
me_circle.from_pydata([(0.0, 1.0, 0.0), (-0.1951, 0.9808, 0.0), (-0.3827, 0.9239, 0.0), (-0.5556, 0.8315, 0.0), (-0.7071, 0.7071, 0.0), (-0.8315, 0.5556, 0.0), (-0.9239, 0.3827, 0.0), (-0.9808, 0.1951, 0.0), (-1.0, -4.371e-08, 0.0), (-0.9808, -0.1951, 0.0), (-0.9239, -0.3827, 0.0), (-0.8315, -0.5556, 0.0), (-0.7071, -0.7071, 0.0), (-0.5556, -0.8315, 0.0), (-0.3827, -0.9239, 0.0), (-0.1951, -0.9808, 0.0), (8.742e-08, -1.0, 0.0), (0.1951, -0.9808, 0.0), (0.3827, -0.9239, 0.0), (0.5556, -0.8315, 0.0), (0.7071, -0.7071, 0.0), (0.8315, -0.5556, 0.0), (0.9239, -0.3827, 0.0), (0.9808, -0.1951, 0.0), (1.0, 1.192e-08, 0.0), (0.9808, 0.1951, 0.0), (0.9239, 0.3827, 0.0), (0.8315, 0.5556, 0.0), (0.7071, 0.7071, 0.0), (0.5556, 0.8315, 0.0), (0.3827, 0.9239, 0.0), (0.1951, 0.9808, 0.0), (0.0, 0.89, 0.0), (-0.1736, 0.8729, 0.0), (-0.3406, 0.8223, 0.0), (-0.4945, 0.74, 0.0), (-0.6293, 0.6293, 0.0), (-0.74, 0.4945, 0.0), (-0.8223, 0.3406, 0.0), (-0.8729, 0.1736, 0.0), (-0.89, -4.371e-08, 0.0), (-0.8729, -0.1736, 0.0), (-0.8223, -0.3406, 0.0), (-0.74, -0.4945, 0.0), (-0.6293, -0.6293, 0.0), (-0.4945, -0.74, 0.0), (-0.3406, -0.8223, 0.0), (-0.1736, -0.8729, 0.0), (8.742e-08, -0.89, 0.0), (0.1736, -0.8729, 0.0), (0.3406, -0.8223, 0.0), (0.4945, -0.74, 0.0), (0.6293, -0.6293, 0.0), (0.74, -0.4945, 0.0), (0.8223, -0.3406, 0.0), (0.8729, -0.1736, 0.0), (0.89, 1.192e-08, 0.0), (0.8729, 0.1736, 0.0), (0.8223, 0.3406, 0.0), (0.74, 0.4945, 0.0), (0.6293, 0.6293, 0.0), (0.4945, 0.74, 0.0), (0.3406, 0.8223, 0.0), (0.1736, 0.8729, 0.0)], [(1, 0), (2, 1), (3, 2), (4, 3), (5, 4), (6, 5), (7, 6), (8, 7), (9, 8), (10, 9), (11, 10), (12, 11), (13, 12), (14, 13), (15, 14), (16, 15), (17, 16), (18, 17), (19, 18), (20, 19), (21, 20), (22, 21), (23, 22), (24, 23), (25, 24), (26, 25), (27, 26), (28, 27), (29, 28), (30, 29), (31, 30), (0, 31), (33, 32), (34, 33), (35, 34), (36, 35), (37, 36), (38, 37), (39, 38), (40, 39), (41, 40), (42, 41), (43, 42), (44, 43), (45, 44), (46, 45), (47, 46), (48, 47), (49, 48), (50, 49), (51, 50), (52, 51), (53, 52), (54, 53), (55, 54), (56, 55), (57, 56), (58, 57), (59, 58), (60, 59), (61, 60), (62, 61), (63, 62), (32, 63)], [])
_uv = me_circle.uv_layers.new(name='UVMap')
_uv.uv.foreach_set('vector', [])
me_circle.use_remesh_fix_poles = True
me_circle.use_remesh_preserve_attributes = False
me_circle.update()

# ---- objects
ob_cube = bpy.data.objects.new('Cube', me_cube)
ob_light = bpy.data.objects.new('Light', light_light)
ob_camera = bpy.data.objects.new('Camera', cam_camera)
ob_plane = bpy.data.objects.new('Plane', me_plane)
ob_empty = bpy.data.objects.new('Empty', None)
ob_cube_001 = bpy.data.objects.new('Cube.001', me_cube_001)
ob_cube_002 = bpy.data.objects.new('Cube.002', me_cube_002)
ob_cube_003 = bpy.data.objects.new('Cube.003', me_cube_003)
ob_cube_004 = bpy.data.objects.new('Cube.004', me_cube_004)
ob_cube_005 = bpy.data.objects.new('Cube.005', me_cube_005)
ob_cube_006 = bpy.data.objects.new('Cube.006', me_cube_006)
ob_cube_007 = bpy.data.objects.new('Cube.007', me_cube_007)
ob_cube_008 = bpy.data.objects.new('Cube.008', me_cube_008)
ob_cube_009 = bpy.data.objects.new('Cube.009', me_cube_009)
ob_cube_010 = bpy.data.objects.new('Cube.010', me_cube_010)
ob_cube_011 = bpy.data.objects.new('Cube.011', me_cube_011)
ob_cube_012 = bpy.data.objects.new('Cube.012', me_cube_012)
ob_cube_013 = bpy.data.objects.new('Cube.013', me_cube_013)
ob_cube_014 = bpy.data.objects.new('Cube.014', me_cube_014)
ob_cube_015 = bpy.data.objects.new('Cube.015', me_cube_015)
ob_cube_016 = bpy.data.objects.new('Cube.016', me_cube_016)
ob_cube_017 = bpy.data.objects.new('Cube.017', me_cube_017)
ob_cube_018 = bpy.data.objects.new('Cube.018', me_cube_018)
ob_cube_019 = bpy.data.objects.new('Cube.019', me_cube_019)
ob_cube_020 = bpy.data.objects.new('Cube.020', me_cube_020)
ob_cube_021 = bpy.data.objects.new('Cube.021', me_cube_021)
ob_cube_022 = bpy.data.objects.new('Cube.022', me_cube_022)
ob_cube_023 = bpy.data.objects.new('Cube.023', me_cube_023)
ob_circle = bpy.data.objects.new('Circle', me_circle)

# ---- transforms, parenting, visibility, modifiers, constraints
ob_cube.location = (5.969, -0.4333, 5.479)
ob_cube.rotation_euler = (0.2304, 0.1012, 0.4328)
ob_cube.scale = (0.7411, 0.7411, 0.7411)
ob_cube.lock_rotations_4d = False
ob_cube.empty_display_type = 'ARROWS'
ob_cube.lineart.crease_threshold = 0.0
_m = ob_cube.modifiers.new('Bevel', 'BEVEL')
_m.width = 0.12
_m.width_pct = 0.12
_m.segments = 2
ob_light.location = (0.4739, 1.005, 11.08)
ob_light.rotation_euler = (0.6503, 0.05522, 1.866)
ob_light.lock_rotations_4d = False
ob_light.empty_display_type = 'ARROWS'
ob_light.color = (0.0, 0.0, 0.0, 0.0)
ob_light.lineart.crease_threshold = 0.0
ob_camera.location = (7.359, -6.926, 4.958)
ob_camera.rotation_euler = (1.109, 0.0, 0.8149)
ob_camera.lock_rotations_4d = False
ob_camera.empty_display_type = 'ARROWS'
ob_camera.color = (0.0, 0.0, 0.0, 0.0)
ob_camera.display_type = 'WIRE'
ob_camera.lineart.crease_threshold = 0.0
ob_plane.location = (0.0, 0.0, 0.0)
ob_empty.location = (0.0, 0.0, 0.0)
ob_cube_001.location = (5.969, -0.4333, 7.307)
ob_cube_001.rotation_euler = (0.3037, 0.3421, 0.6353)
ob_cube_001.scale = (0.7411, 0.7411, 0.7411)
ob_cube_001.lock_rotations_4d = False
ob_cube_001.empty_display_type = 'ARROWS'
ob_cube_001.lineart.crease_threshold = 0.0
_m = ob_cube_001.modifiers.new('Bevel', 'BEVEL')
_m.width = 0.12
_m.width_pct = 0.12
_m.segments = 2
ob_cube_002.location = (5.969, -0.4333, 9.303)
ob_cube_002.rotation_euler = (0.3072, 0.01396, 0.2443)
ob_cube_002.scale = (0.7411, 0.7411, 0.7411)
ob_cube_002.lock_rotations_4d = False
ob_cube_002.empty_display_type = 'ARROWS'
ob_cube_002.lineart.crease_threshold = 0.0
_m = ob_cube_002.modifiers.new('Bevel', 'BEVEL')
_m.width = 0.12
_m.width_pct = 0.12
_m.segments = 2
ob_cube_003.location = (5.969, 2.444, 5.479)
ob_cube_003.rotation_euler = (0.2304, 0.1012, 0.4328)
ob_cube_003.scale = (0.7411, 0.7411, 0.7411)
ob_cube_003.lock_rotations_4d = False
ob_cube_003.empty_display_type = 'ARROWS'
ob_cube_003.lineart.crease_threshold = 0.0
_m = ob_cube_003.modifiers.new('Bevel', 'BEVEL')
_m.width = 0.12
_m.width_pct = 0.12
_m.segments = 2
ob_cube_004.location = (5.969, 2.444, 7.307)
ob_cube_004.rotation_euler = (0.3037, 0.3421, 0.6353)
ob_cube_004.scale = (0.7411, 0.7411, 0.7411)
ob_cube_004.lock_rotations_4d = False
ob_cube_004.empty_display_type = 'ARROWS'
ob_cube_004.lineart.crease_threshold = 0.0
_m = ob_cube_004.modifiers.new('Bevel', 'BEVEL')
_m.width = 0.12
_m.width_pct = 0.12
_m.segments = 2
ob_cube_005.location = (5.969, 2.444, 9.303)
ob_cube_005.rotation_euler = (0.3072, 0.01396, 0.2443)
ob_cube_005.scale = (0.7411, 0.7411, 0.7411)
ob_cube_005.lock_rotations_4d = False
ob_cube_005.empty_display_type = 'ARROWS'
ob_cube_005.lineart.crease_threshold = 0.0
_m = ob_cube_005.modifiers.new('Bevel', 'BEVEL')
_m.width = 0.12
_m.width_pct = 0.12
_m.segments = 2
ob_cube_006.location = (8.441, -0.4333, 5.479)
ob_cube_006.rotation_euler = (-0.2025, 0.4573, 0.4328)
ob_cube_006.scale = (0.7411, 0.7411, 0.7411)
ob_cube_006.lock_rotations_4d = False
ob_cube_006.empty_display_type = 'ARROWS'
ob_cube_006.lineart.crease_threshold = 0.0
_m = ob_cube_006.modifiers.new('Bevel', 'BEVEL')
_m.width = 0.12
_m.width_pct = 0.12
_m.segments = 2
ob_cube_007.location = (8.441, -0.4333, 7.307)
ob_cube_007.rotation_euler = (-0.06632, 0.4084, 0.7749)
ob_cube_007.scale = (0.7411, 0.7411, 0.7411)
ob_cube_007.lock_rotations_4d = False
ob_cube_007.empty_display_type = 'ARROWS'
ob_cube_007.lineart.crease_threshold = 0.0
_m = ob_cube_007.modifiers.new('Bevel', 'BEVEL')
_m.width = 0.12
_m.width_pct = 0.12
_m.segments = 2
ob_cube_008.location = (8.441, -0.4333, 9.303)
ob_cube_008.rotation_euler = (0.4224, -0.1292, 0.2443)
ob_cube_008.scale = (0.7411, 0.7411, 0.7411)
ob_cube_008.lock_rotations_4d = False
ob_cube_008.empty_display_type = 'ARROWS'
ob_cube_008.lineart.crease_threshold = 0.0
_m = ob_cube_008.modifiers.new('Bevel', 'BEVEL')
_m.width = 0.12
_m.width_pct = 0.12
_m.segments = 2
ob_cube_009.location = (8.441, 2.444, 5.479)
ob_cube_009.rotation_euler = (-0.2967, 0.1012, 0.4328)
ob_cube_009.scale = (0.7411, 0.7411, 0.7411)
ob_cube_009.lock_rotations_4d = False
ob_cube_009.empty_display_type = 'ARROWS'
ob_cube_009.lineart.crease_threshold = 0.0
_m = ob_cube_009.modifiers.new('Bevel', 'BEVEL')
_m.width = 0.12
_m.width_pct = 0.12
_m.segments = 2
ob_cube_010.location = (8.395, 2.5, 7.47)
ob_cube_010.rotation_euler = (0.3037, 0.4712, 0.6353)
ob_cube_010.scale = (0.7411, 0.7411, 0.7411)
ob_cube_010.lock_rotations_4d = False
ob_cube_010.empty_display_type = 'ARROWS'
ob_cube_010.lineart.crease_threshold = 0.0
_m = ob_cube_010.modifiers.new('Bevel', 'BEVEL')
_m.width = 0.12
_m.width_pct = 0.12
_m.segments = 2
ob_cube_011.location = (8.441, 2.444, 9.303)
ob_cube_011.rotation_euler = (0.3072, 0.01396, 0.2443)
ob_cube_011.scale = (0.7411, 0.7411, 0.7411)
ob_cube_011.lock_rotations_4d = False
ob_cube_011.empty_display_type = 'ARROWS'
ob_cube_011.lineart.crease_threshold = 0.0
_m = ob_cube_011.modifiers.new('Bevel', 'BEVEL')
_m.width = 0.12
_m.width_pct = 0.12
_m.segments = 2
ob_cube_012.location = (6.897, -0.4333, 11.7)
ob_cube_012.rotation_euler = (0.2304, 0.1012, 0.4328)
ob_cube_012.scale = (0.7411, 0.7411, 0.7411)
ob_cube_012.lock_rotations_4d = False
ob_cube_012.empty_display_type = 'ARROWS'
ob_cube_012.lineart.crease_threshold = 0.0
_m = ob_cube_012.modifiers.new('Bevel', 'BEVEL')
_m.width = 0.12
_m.width_pct = 0.12
_m.segments = 2
ob_cube_013.location = (6.897, -0.4333, 13.53)
ob_cube_013.rotation_euler = (0.3037, 0.3421, 0.6353)
ob_cube_013.scale = (0.7411, 0.7411, 0.7411)
ob_cube_013.lock_rotations_4d = False
ob_cube_013.empty_display_type = 'ARROWS'
ob_cube_013.lineart.crease_threshold = 0.0
_m = ob_cube_013.modifiers.new('Bevel', 'BEVEL')
_m.width = 0.12
_m.width_pct = 0.12
_m.segments = 2
ob_cube_014.location = (6.897, -0.4333, 15.52)
ob_cube_014.rotation_euler = (0.3072, 0.01396, 0.2443)
ob_cube_014.scale = (0.7411, 0.7411, 0.7411)
ob_cube_014.lock_rotations_4d = False
ob_cube_014.empty_display_type = 'ARROWS'
ob_cube_014.lineart.crease_threshold = 0.0
_m = ob_cube_014.modifiers.new('Bevel', 'BEVEL')
_m.width = 0.12
_m.width_pct = 0.12
_m.segments = 2
ob_cube_015.location = (6.897, 2.444, 11.7)
ob_cube_015.rotation_euler = (0.2304, 0.1012, 0.4328)
ob_cube_015.scale = (0.7411, 0.7411, 0.7411)
ob_cube_015.lock_rotations_4d = False
ob_cube_015.empty_display_type = 'ARROWS'
ob_cube_015.lineart.crease_threshold = 0.0
_m = ob_cube_015.modifiers.new('Bevel', 'BEVEL')
_m.width = 0.12
_m.width_pct = 0.12
_m.segments = 2
ob_cube_016.location = (6.897, 2.444, 13.53)
ob_cube_016.rotation_euler = (0.3037, 0.3421, 0.6353)
ob_cube_016.scale = (0.7411, 0.7411, 0.7411)
ob_cube_016.lock_rotations_4d = False
ob_cube_016.empty_display_type = 'ARROWS'
ob_cube_016.lineart.crease_threshold = 0.0
_m = ob_cube_016.modifiers.new('Bevel', 'BEVEL')
_m.width = 0.12
_m.width_pct = 0.12
_m.segments = 2
ob_cube_017.location = (6.897, 2.444, 15.52)
ob_cube_017.rotation_euler = (0.3072, 0.01396, 0.2443)
ob_cube_017.scale = (0.7411, 0.7411, 0.7411)
ob_cube_017.lock_rotations_4d = False
ob_cube_017.empty_display_type = 'ARROWS'
ob_cube_017.lineart.crease_threshold = 0.0
_m = ob_cube_017.modifiers.new('Bevel', 'BEVEL')
_m.width = 0.12
_m.width_pct = 0.12
_m.segments = 2
ob_cube_018.location = (9.369, -0.4333, 11.7)
ob_cube_018.rotation_euler = (-0.2025, 0.4573, 0.4328)
ob_cube_018.scale = (0.7411, 0.7411, 0.7411)
ob_cube_018.lock_rotations_4d = False
ob_cube_018.empty_display_type = 'ARROWS'
ob_cube_018.lineart.crease_threshold = 0.0
_m = ob_cube_018.modifiers.new('Bevel', 'BEVEL')
_m.width = 0.12
_m.width_pct = 0.12
_m.segments = 2
ob_cube_019.location = (9.369, -0.4333, 13.53)
ob_cube_019.rotation_euler = (-0.06632, 0.4084, 0.7749)
ob_cube_019.scale = (0.7411, 0.7411, 0.7411)
ob_cube_019.lock_rotations_4d = False
ob_cube_019.empty_display_type = 'ARROWS'
ob_cube_019.lineart.crease_threshold = 0.0
_m = ob_cube_019.modifiers.new('Bevel', 'BEVEL')
_m.width = 0.12
_m.width_pct = 0.12
_m.segments = 2
ob_cube_020.location = (9.369, -0.4333, 15.52)
ob_cube_020.rotation_euler = (0.4224, -0.1292, 0.2443)
ob_cube_020.scale = (0.7411, 0.7411, 0.7411)
ob_cube_020.lock_rotations_4d = False
ob_cube_020.empty_display_type = 'ARROWS'
ob_cube_020.lineart.crease_threshold = 0.0
_m = ob_cube_020.modifiers.new('Bevel', 'BEVEL')
_m.width = 0.12
_m.width_pct = 0.12
_m.segments = 2
ob_cube_021.location = (9.369, 2.444, 11.7)
ob_cube_021.rotation_euler = (-0.2967, 0.1012, 0.4328)
ob_cube_021.scale = (0.7411, 0.7411, 0.7411)
ob_cube_021.lock_rotations_4d = False
ob_cube_021.empty_display_type = 'ARROWS'
ob_cube_021.lineart.crease_threshold = 0.0
_m = ob_cube_021.modifiers.new('Bevel', 'BEVEL')
_m.width = 0.12
_m.width_pct = 0.12
_m.segments = 2
ob_cube_022.location = (9.323, 2.5, 13.69)
ob_cube_022.rotation_euler = (0.3037, 0.4712, 0.6353)
ob_cube_022.scale = (0.7411, 0.7411, 0.7411)
ob_cube_022.lock_rotations_4d = False
ob_cube_022.empty_display_type = 'ARROWS'
ob_cube_022.lineart.crease_threshold = 0.0
_m = ob_cube_022.modifiers.new('Bevel', 'BEVEL')
_m.width = 0.12
_m.width_pct = 0.12
_m.segments = 2
ob_cube_023.location = (9.369, 2.444, 15.52)
ob_cube_023.rotation_euler = (0.3072, 0.01396, 0.2443)
ob_cube_023.scale = (0.7411, 0.7411, 0.7411)
ob_cube_023.lock_rotations_4d = False
ob_cube_023.empty_display_type = 'ARROWS'
ob_cube_023.lineart.crease_threshold = 0.0
_m = ob_cube_023.modifiers.new('Bevel', 'BEVEL')
_m.width = 0.12
_m.width_pct = 0.12
_m.segments = 2
ob_circle.location = (0.0, 0.0, 0.04)
ob_circle.scale = (5.939, 5.939, 5.939)

# ---- collection membership
col_collection.objects.link(ob_cube)
col_collection.objects.link(ob_light)
col_collection.objects.link(ob_camera)
col_collection.objects.link(ob_plane)
col_collection.objects.link(ob_empty)
col_collection.objects.link(ob_cube_001)
col_collection.objects.link(ob_cube_002)
col_collection.objects.link(ob_cube_003)
col_collection.objects.link(ob_cube_004)
col_collection.objects.link(ob_cube_005)
col_collection.objects.link(ob_cube_006)
col_collection.objects.link(ob_cube_007)
col_collection.objects.link(ob_cube_008)
col_collection.objects.link(ob_cube_009)
col_collection.objects.link(ob_cube_010)
col_collection.objects.link(ob_cube_011)
col_collection.objects.link(ob_cube_012)
col_collection.objects.link(ob_cube_013)
col_collection.objects.link(ob_cube_014)
col_collection.objects.link(ob_cube_015)
col_collection.objects.link(ob_cube_016)
col_collection.objects.link(ob_cube_017)
col_collection.objects.link(ob_cube_018)
col_collection.objects.link(ob_cube_019)
col_collection.objects.link(ob_cube_020)
col_collection.objects.link(ob_cube_021)
col_collection.objects.link(ob_cube_022)
col_collection.objects.link(ob_cube_023)
col_collection.objects.link(ob_circle)

# ---- scene / render settings (as saved in the file)
scene.camera = ob_camera
scene.frame_start = 1; scene.frame_end = 200; scene.frame_set(159)
scene.render.engine = 'BLENDER_EEVEE_NEXT'
scene.cycles.sampling_pattern = 'TABULATED_SOBOL'
scene.cycles.use_light_tree = False
scene.view_settings.view_transform = 'Filmic'
bpy.context.view_layer.update()
